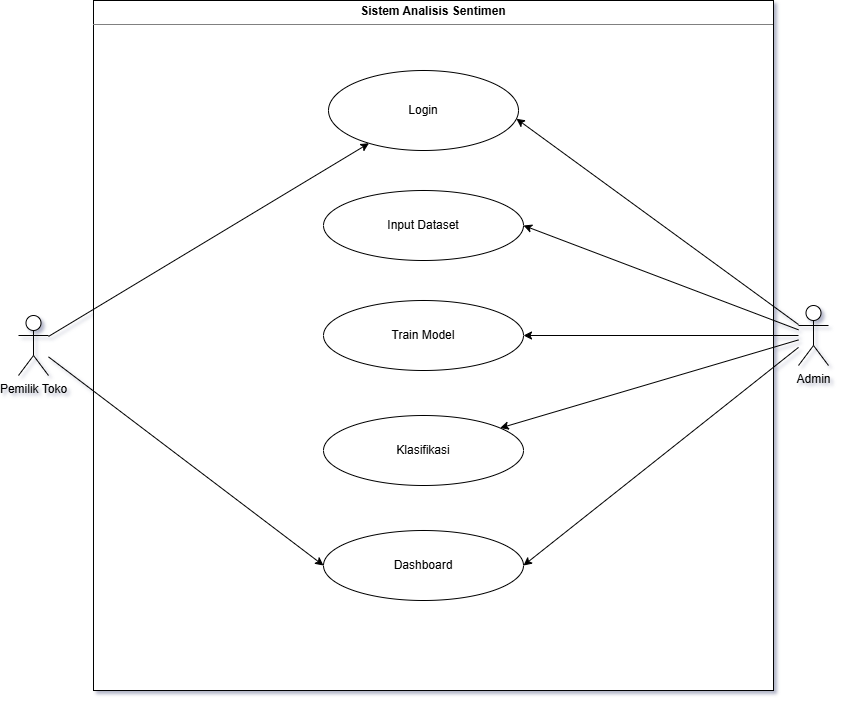

The diagram above was exported from draw.io. Its source (the exported page's mxGraphModel, read from the mxfile embedded in the PNG):
<mxGraphModel dx="1885" dy="661" grid="1" gridSize="10" guides="1" tooltips="1" connect="1" arrows="1" fold="1" page="1" pageScale="1" pageWidth="850" pageHeight="1100" math="0" shadow="0">
  <root>
    <mxCell id="0" />
    <mxCell id="1" parent="0" />
    <mxCell id="2" value="&lt;p style=&quot;margin:0px;margin-top:4px;text-align:center;&quot;&gt;&lt;b&gt;Sistem Analisis Sentimen&lt;/b&gt;&lt;/p&gt;&lt;hr size=&quot;1&quot; style=&quot;border-style:solid;&quot;&gt;&lt;div style=&quot;height:2px;&quot;&gt;&lt;/div&gt;" style="verticalAlign=top;align=left;overflow=fill;html=1;whiteSpace=wrap;" vertex="1" parent="1">
      <mxGeometry x="-755" y="100" width="680" height="690" as="geometry" />
    </mxCell>
    <mxCell id="3" style="rounded=0;orthogonalLoop=1;jettySize=auto;html=1;entryX=0.989;entryY=0.603;entryDx=0;entryDy=0;entryPerimeter=0;" edge="1" source="8" target="12" parent="1">
      <mxGeometry relative="1" as="geometry" />
    </mxCell>
    <mxCell id="4" style="rounded=0;orthogonalLoop=1;jettySize=auto;html=1;entryX=1;entryY=0.5;entryDx=0;entryDy=0;" edge="1" source="8" target="13" parent="1">
      <mxGeometry relative="1" as="geometry" />
    </mxCell>
    <mxCell id="5" style="rounded=0;orthogonalLoop=1;jettySize=auto;html=1;entryX=1;entryY=0.5;entryDx=0;entryDy=0;" edge="1" source="8" target="14" parent="1">
      <mxGeometry relative="1" as="geometry" />
    </mxCell>
    <mxCell id="6" style="rounded=0;orthogonalLoop=1;jettySize=auto;html=1;" edge="1" source="8" target="15" parent="1">
      <mxGeometry relative="1" as="geometry" />
    </mxCell>
    <mxCell id="7" style="rounded=0;orthogonalLoop=1;jettySize=auto;html=1;entryX=1;entryY=0.5;entryDx=0;entryDy=0;" edge="1" source="8" target="16" parent="1">
      <mxGeometry relative="1" as="geometry" />
    </mxCell>
    <mxCell id="8" value="Admin" style="shape=umlActor;verticalLabelPosition=bottom;verticalAlign=top;html=1;" vertex="1" parent="1">
      <mxGeometry x="-50" y="405" width="30" height="60" as="geometry" />
    </mxCell>
    <mxCell id="9" style="rounded=0;orthogonalLoop=1;jettySize=auto;html=1;" edge="1" source="11" target="12" parent="1">
      <mxGeometry relative="1" as="geometry" />
    </mxCell>
    <mxCell id="10" style="rounded=0;orthogonalLoop=1;jettySize=auto;html=1;entryX=0;entryY=0.5;entryDx=0;entryDy=0;" edge="1" source="11" target="16" parent="1">
      <mxGeometry relative="1" as="geometry" />
    </mxCell>
    <mxCell id="11" value="Pemilik Toko" style="shape=umlActor;verticalLabelPosition=bottom;verticalAlign=top;html=1;" vertex="1" parent="1">
      <mxGeometry x="-830" y="415" width="30" height="60" as="geometry" />
    </mxCell>
    <mxCell id="12" value="Login" style="ellipse;whiteSpace=wrap;html=1;" vertex="1" parent="1">
      <mxGeometry x="-520" y="170" width="190" height="80" as="geometry" />
    </mxCell>
    <mxCell id="13" value="Input Dataset" style="ellipse;whiteSpace=wrap;html=1;" vertex="1" parent="1">
      <mxGeometry x="-525" y="290" width="200" height="70" as="geometry" />
    </mxCell>
    <mxCell id="14" value="Train Model" style="ellipse;whiteSpace=wrap;html=1;" vertex="1" parent="1">
      <mxGeometry x="-525" y="400" width="200" height="70" as="geometry" />
    </mxCell>
    <mxCell id="15" value="Klasifikasi" style="ellipse;whiteSpace=wrap;html=1;" vertex="1" parent="1">
      <mxGeometry x="-525" y="515" width="200" height="70" as="geometry" />
    </mxCell>
    <mxCell id="16" value="Dashboard" style="ellipse;whiteSpace=wrap;html=1;" vertex="1" parent="1">
      <mxGeometry x="-525" y="630" width="200" height="70" as="geometry" />
    </mxCell>
  </root>
</mxGraphModel>